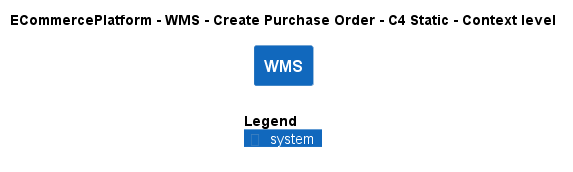

The diagram above was rendered by PlantUML. Its source (embedded in the PNG):
@startuml
!include ..\..\..\..\..\.c4s\C4_Context.puml

AddElementTag("c4interflow:lifecycle:new", $bgColor=green, $fontColor=#ffffff, $borderColor=green, $shadowing="False")
AddElementTag("c4interflow:lifecycle:changed", $bgColor=orange, $fontColor=#ffffff, $borderColor=orange, $shadowing="False")
AddElementTag("c4interflow:lifecycle:removed", $bgColor=red, $fontColor=#ffffff, $borderColor=red, $shadowing="False")

AddRelTag("c4interflow:lifecycle:new", $textColor=green, $lineColor=green)
AddRelTag("c4interflow:lifecycle:changed", $textColor=orange, $lineColor=orange)
AddRelTag("c4interflow:lifecycle:removed", $textColor=red, $lineColor=red)

SHOW_PERSON_PORTRAIT()
LAYOUT_TOP_DOWN()

skinparam linetype polyline

title ECommercePlatform - WMS - Create Purchase Order - C4 Static - Context level

System(ECommercePlatform.SoftwareSystems.WMS, "WMS", "")



SHOW_LEGEND()
@enduml